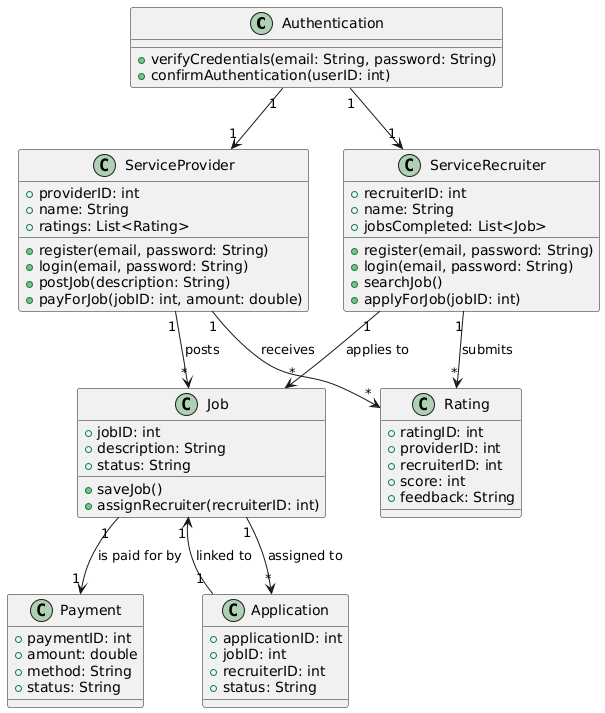

The diagram above was rendered by PlantUML. Its source (embedded in the PNG):
@startuml
class Authentication {
    + verifyCredentials(email: String, password: String)
    + confirmAuthentication(userID: int)
}

class ServiceProvider {
    + providerID: int
    + name: String
    + ratings: List<Rating>
    + register(email, password: String)
    + login(email, password: String)
    + postJob(description: String)
    + payForJob(jobID: int, amount: double)
}

class ServiceRecruiter {
    + recruiterID: int
    + name: String
    + jobsCompleted: List<Job>
    + register(email, password: String)
    + login(email, password: String)
    + searchJob()
    + applyForJob(jobID: int)
}

class Job {
    + jobID: int
    + description: String
    + status: String
    + saveJob()
    + assignRecruiter(recruiterID: int)
}

class Payment {
    + paymentID: int
    + amount: double
    + method: String
    + status: String
}

class Application {
    + applicationID: int
    + jobID: int
    + recruiterID: int
    + status: String
}

class Rating {
    + ratingID: int
    + providerID: int
    + recruiterID: int
    + score: int
    + feedback: String
}

' Relationships with multiplicity
Authentication "1"--> "1" ServiceProvider 
Authentication "1"--> "1" ServiceRecruiter 
ServiceProvider "1" --> "*" Job : "posts"
ServiceRecruiter "1" --> "*" Job : "applies to"
Job "1" --> "1" Payment : "is paid for by"
ServiceProvider "1" --> "*" Rating : "receives"
ServiceRecruiter "1" --> "*" Rating : "submits"
Job "1" --> "*" Application : "assigned to"
Application "1" --> "1" Job : "linked to"
@enduml